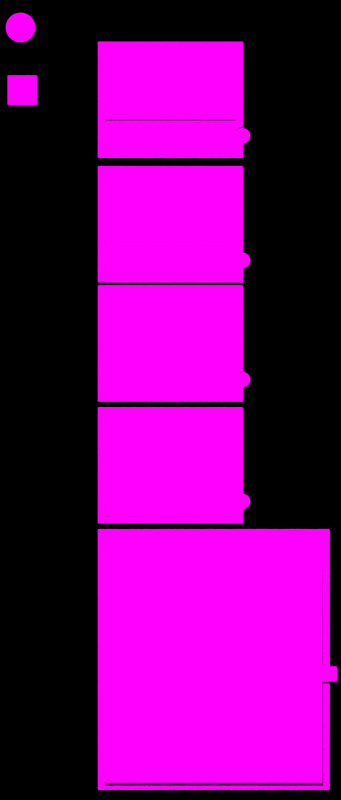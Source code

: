 # Source: link_node.blend  (saved by Blender 2.79.0; exported with 4.5.12 LTS)
import bpy
from mathutils import Matrix  # noqa: F401  (used for matrix-valued properties, if any)

bpy.ops.wm.read_factory_settings(use_empty=True)
scene = bpy.context.scene
scene.name = 'Scene'

# ---- collections
col_collection_1 = bpy.data.collections.new('Collection 1'); scene.collection.children.link(col_collection_1)

# ---- images (referenced by path relative to the original .blend; pixels are not part of the script)
import os
ASSET_DIR = os.environ.get("B2B_ASSET_DIR", "")  # directory of the original .blend (textures are referenced by path, not embedded)
HERE = os.path.dirname(os.path.abspath(__file__))  # packed textures are extracted next to this script under _unpacked/

def load_image(name, relpath, width, height, colorspace="sRGB"):
    """Load a texture the original file referenced (path relative to the .blend, or extracted next to this script)."""
    p = next((c for c in (os.path.join(HERE, relpath), os.path.join(ASSET_DIR, relpath)) if relpath and os.path.exists(c)), "")
    if p:
        img = bpy.data.images.load(p, check_existing=True)
        img.name = name
    else:  # same state as the original file: an image datablock whose file is absent (Cycles renders it pink)
        img = bpy.data.images.new(name, width, height)
        img.source = "FILE"
        img.filepath = "//" + (relpath or name)
    img.colorspace_settings.name = colorspace
    return img
img_texture_base_png = load_image('texture_base.png', 'texture_base.png', 1024, 1024, 'sRGB')

# ---- materials (node trees are filled in below, after node groups)
mat_texures_2 = bpy.data.materials.new('texures_2')
mat_texures_2.alpha_threshold = 0.0
mat_texures_2.roughness = 0.5
mat_texture_map_3 = bpy.data.materials.new('Texture_map_3')
mat_texture_map_3.alpha_threshold = 0.0
mat_texture_map_3.roughness = 0.5
mat_texture_map_001 = bpy.data.materials.new('Texture_map.001')
mat_texture_map_001.alpha_threshold = 0.0
mat_texture_map_001.roughness = 0.5
mat_texture_map_002 = bpy.data.materials.new('Texture_map.002')
mat_texture_map_002.alpha_threshold = 0.0
mat_texture_map_002.roughness = 0.5

# ---- material node trees
mat_texures_2.use_nodes = True; mat_texures_2.node_tree.nodes.clear()
_N = mat_texures_2.node_tree.nodes; _L = mat_texures_2.node_tree.links
n0 = _N.new('ShaderNodeOutputMaterial'); n0.name = 'Material Output'; n0.location = (300, 300)
n1 = _N.new('ShaderNodeBsdfDiffuse'); n1.name = 'Diffuse BSDF'; n1.location = (10, 300)
n2 = _N.new('ShaderNodeTexImage'); n2.name = 'Image Texture'; n2.location = (-188, 295)
n2.width = 140
n2.image = img_texture_base_png
_L.new(n1.outputs[0], n0.inputs[0])
_L.new(n2.outputs[0], n1.inputs[0])
n0.is_active_output = True
mat_texture_map_3.use_nodes = True; mat_texture_map_3.node_tree.nodes.clear()
_N = mat_texture_map_3.node_tree.nodes; _L = mat_texture_map_3.node_tree.links
n0 = _N.new('ShaderNodeOutputMaterial'); n0.name = 'Material Output'; n0.location = (300, 300)
n1 = _N.new('ShaderNodeBsdfDiffuse'); n1.name = 'Diffuse BSDF'; n1.location = (10, 300)
n2 = _N.new('ShaderNodeTexImage'); n2.name = 'Image Texture'; n2.location = (-188, 295)
n2.width = 140
n2.image = img_texture_base_png
_L.new(n1.outputs[0], n0.inputs[0])
_L.new(n2.outputs[0], n1.inputs[0])
n0.is_active_output = True
mat_texture_map_001.use_nodes = True; mat_texture_map_001.node_tree.nodes.clear()
_N = mat_texture_map_001.node_tree.nodes; _L = mat_texture_map_001.node_tree.links
n0 = _N.new('ShaderNodeOutputMaterial'); n0.name = 'Material Output'; n0.location = (300, 300)
n1 = _N.new('ShaderNodeBsdfDiffuse'); n1.name = 'Diffuse BSDF'; n1.location = (10, 300)
n2 = _N.new('ShaderNodeTexImage'); n2.name = 'Image Texture'; n2.location = (-188, 295)
n2.width = 140
n2.image = img_texture_base_png
_L.new(n1.outputs[0], n0.inputs[0])
_L.new(n2.outputs[0], n1.inputs[0])
n0.is_active_output = True
mat_texture_map_002.use_nodes = True; mat_texture_map_002.node_tree.nodes.clear()
_N = mat_texture_map_002.node_tree.nodes; _L = mat_texture_map_002.node_tree.links
n0 = _N.new('ShaderNodeOutputMaterial'); n0.name = 'Material Output'; n0.location = (300, 300)
n1 = _N.new('ShaderNodeBsdfDiffuse'); n1.name = 'Diffuse BSDF'; n1.location = (10, 300)
n2 = _N.new('ShaderNodeTexImage'); n2.name = 'Image Texture'; n2.location = (-188, 295)
n2.width = 140
n2.image = img_texture_base_png
_L.new(n1.outputs[0], n0.inputs[0])
_L.new(n2.outputs[0], n1.inputs[0])
n0.is_active_output = True

# ---- cameras
cam_camera = bpy.data.cameras.new('Camera')
cam_camera.type = 'ORTHO'
cam_camera.clip_end = 100.0
cam_camera.lens = 35.0
cam_camera.sensor_width = 32.0
cam_camera.sensor_height = 18.0
cam_camera.ortho_scale = 1.0
cam_camera.dof.focus_distance = 0.0

# ---- lights
light_lamp = bpy.data.lights.new('Lamp', 'POINT')
light_lamp.transmission_factor = 0.0
light_lamp.cutoff_distance = 30.0
light_lamp.energy = 100.0
light_lamp.shadow_buffer_clip_start = 1.001
light_lamp.shadow_soft_size = 0.1
light_lamp.shadow_maximum_resolution = 0.006
light_lamp.use_absolute_resolution = True

# ---- meshes
me_cupath4249 = bpy.data.meshes.new('CUpath4249')
me_cupath4249.from_pydata([(-0.01339, 0.2914, 0.0), (-0.01339, 0.2553, 0.0), (-0.04952, 0.2553, 0.0), (-0.04952, 0.2914, 0.0)], [], [(2, 0, 3), (2, 1, 0)])
_uv = me_cupath4249.uv_layers.new(name='UVMap')
_uv.uv.foreach_set('vector', [0.001499, 0.376, 0.1225, 0.4969, 0.001499, 0.4969, 0.001499, 0.376, 0.1225, 0.376, 0.1225, 0.4969])
me_cupath4249.materials.append(mat_texures_2)
me_cupath4249.use_remesh_preserve_volume = False
me_cupath4249.use_remesh_preserve_attributes = False
me_cupath4249.use_mirror_vertex_groups = False
me_cupath4249.auto_texspace = False
me_cupath4249.update()
me_cupath4275 = bpy.data.meshes.new('CUpath4275')
me_cupath4275.from_pydata([(-0.05174, 0.3516, 0.0), (-0.05158, 0.3541, 0.0), (-0.0511, 0.3564, 0.0), (-0.05032, 0.3586, 0.0), (-0.04928, 0.3607, 0.0), (-0.04798, 0.3626, 0.0), (-0.04645, 0.3644, 0.0), (-0.04472, 0.3659, 0.0), (-0.0428, 0.3672, 0.0), (-0.04071, 0.3682, 0.0), (-0.03848, 0.369, 0.0), (-0.03613, 0.3695, 0.0), (-0.03368, 0.3697, 0.0), (-0.03123, 0.3695, 0.0), (-0.02888, 0.369, 0.0), (-0.02665, 0.3682, 0.0), (-0.02457, 0.3672, 0.0), (-0.02265, 0.3659, 0.0), (-0.02091, 0.3644, 0.0), (-0.01938, 0.3626, 0.0), (-0.01809, 0.3607, 0.0), (-0.01704, 0.3586, 0.0), (-0.01626, 0.3564, 0.0), (-0.01578, 0.3541, 0.0), (-0.01562, 0.3516, 0.0), (-0.01578, 0.3492, 0.0), (-0.01626, 0.3468, 0.0), (-0.01704, 0.3446, 0.0), (-0.01809, 0.3425, 0.0), (-0.01938, 0.3406, 0.0), (-0.02091, 0.3388, 0.0), (-0.02265, 0.3373, 0.0), (-0.02457, 0.336, 0.0), (-0.02665, 0.335, 0.0), (-0.02888, 0.3342, 0.0), (-0.03123, 0.3337, 0.0), (-0.03368, 0.3335, 0.0), (-0.03613, 0.3337, 0.0), (-0.03848, 0.3342, 0.0), (-0.04071, 0.335, 0.0), (-0.0428, 0.336, 0.0), (-0.04472, 0.3373, 0.0), (-0.04645, 0.3388, 0.0), (-0.04798, 0.3406, 0.0), (-0.04928, 0.3425, 0.0), (-0.05032, 0.3446, 0.0), (-0.0511, 0.3468, 0.0), (-0.05158, 0.3492, 0.0)], [], [(11, 13, 12), (10, 13, 11), (10, 14, 13), (9, 14, 10), (9, 15, 14), (8, 15, 9), (8, 16, 15), (7, 16, 8), (7, 17, 16), (6, 17, 7), (6, 18, 17), (5, 18, 6), (5, 19, 18), (4, 19, 5), (4, 20, 19), (3, 20, 4), (3, 21, 20), (2, 21, 3), (2, 22, 21), (1, 22, 2), (1, 23, 22), (0, 23, 1), (0, 24, 23), (47, 24, 0), (47, 25, 24), (46, 25, 47), (46, 26, 25), (45, 26, 46), (45, 27, 26), (44, 27, 45), (44, 28, 27), (43, 28, 44), (43, 29, 28), (42, 29, 43), (42, 30, 29), (41, 30, 42), (41, 31, 30), (40, 31, 41), (40, 32, 31), (39, 32, 40), (39, 33, 32), (38, 33, 39), (38, 34, 33), (37, 34, 38), (37, 35, 34), (36, 35, 37)])
_uv = me_cupath4275.uv_layers.new(name='UVMap')
_uv.uv.foreach_set('vector', [0.07311, 0.8777, 0.05646, 0.877, 0.06481, 0.8768, 0.08102, 0.8797, 0.05646, 0.877, 0.07311, 0.8777, 0.08102, 0.8797, 0.0484, 0.8783, 0.05646, 0.877, 0.08848, 0.8827, 0.0484, 0.8783, 0.08102, 0.8797, 0.08848, 0.8827, 0.04071, 0.8806, 0.0484, 0.8783, 0.09541, 0.8866, 0.04071, 0.8806, 0.08848, 0.8827, 0.09541, 0.8866, 0.03346, 0.8838, 0.04071, 0.8806, 0.1017, 0.8913, 0.03346, 0.8838, 0.09541, 0.8866, 0.1017, 0.8913, 0.02674, 0.888, 0.03346, 0.8838, 0.1074, 0.8967, 0.02674, 0.888, 0.1017, 0.8913, 0.1074, 0.8967, 0.02061, 0.8929, 0.02674, 0.888, 0.1123, 0.9028, 0.02061, 0.8929, 0.1074, 0.8967, 0.1123, 0.9028, 0.01516, 0.8985, 0.02061, 0.8929, 0.1165, 0.9095, 0.01516, 0.8985, 0.1123, 0.9028, 0.1165, 0.9095, 0.01046, 0.9049, 0.01516, 0.8985, 0.1197, 0.9168, 0.01046, 0.9049, 0.1165, 0.9095, 0.1197, 0.9168, 0.006594, 0.9118, 0.01046, 0.9049, 0.122, 0.9245, 0.006594, 0.9118, 0.1197, 0.9168, 0.122, 0.9245, 0.003628, 0.9193, 0.006594, 0.9118, 0.1233, 0.9325, 0.003628, 0.9193, 0.122, 0.9245, 0.1233, 0.9325, 0.001643, 0.9272, 0.003628, 0.9193, 0.1235, 0.9409, 0.001643, 0.9272, 0.1233, 0.9325, 0.1235, 0.9409, 0.0007161, 0.9355, 0.001643, 0.9272, 0.1226, 0.9492, 0.0007161, 0.9355, 0.1235, 0.9409, 0.1226, 0.9492, 0.0009104, 0.9438, 0.0007161, 0.9355, 0.1206, 0.9571, 0.0009104, 0.9438, 0.1226, 0.9492, 0.1206, 0.9571, 0.002192, 0.9519, 0.0009104, 0.9438, 0.1176, 0.9646, 0.002192, 0.9519, 0.1206, 0.9571, 0.1176, 0.9646, 0.004492, 0.9596, 0.002192, 0.9519, 0.1137, 0.9715, 0.004492, 0.9596, 0.1176, 0.9646, 0.1137, 0.9715, 0.007738, 0.9668, 0.004492, 0.9596, 0.109, 0.9778, 0.007738, 0.9668, 0.1137, 0.9715, 0.109, 0.9778, 0.01186, 0.9735, 0.007738, 0.9668, 0.1036, 0.9835, 0.01186, 0.9735, 0.109, 0.9778, 0.1036, 0.9835, 0.01679, 0.9797, 0.01186, 0.9735, 0.09747, 0.9884, 0.01679, 0.9797, 0.1036, 0.9835, 0.09747, 0.9884, 0.02246, 0.9851, 0.01679, 0.9797, 0.09075, 0.9925, 0.02246, 0.9851, 0.09747, 0.9884, 0.09075, 0.9925, 0.0288, 0.9898, 0.02246, 0.9851, 0.0835, 0.9958, 0.0288, 0.9898, 0.09075, 0.9925, 0.0835, 0.9958, 0.03573, 0.9937, 0.0288, 0.9898, 0.07581, 0.9981, 0.03573, 0.9937, 0.0835, 0.9958, 0.07581, 0.9981, 0.04319, 0.9966, 0.03573, 0.9937, 0.06775, 0.9994, 0.04319, 0.9966, 0.07581, 0.9981, 0.06775, 0.9994, 0.0511, 0.9986, 0.04319, 0.9966, 0.0594, 0.9996, 0.0511, 0.9986, 0.06775, 0.9994])
me_cupath4275.materials.append(mat_texture_map_3)
me_cupath4275.use_remesh_preserve_volume = False
me_cupath4275.use_remesh_preserve_attributes = False
me_cupath4275.use_mirror_vertex_groups = False
me_cupath4275.auto_texspace = False
me_cupath4275.update()
me_cupath6777 = bpy.data.meshes.new('CUpath6777')
me_cupath6777.from_pydata([(0.07244, -0.07052, 0.0), (0.235, -0.1066, 0.0), (0.235, -0.07052, 0.0)], [], [(1, 2, 0)])
_uv = me_cupath6777.uv_layers.new(name='UVMap')
_uv.uv.foreach_set('vector', [0.1201, 0.1222, 0.001017, 0.1234, 0.001209, 0.003921])
me_cupath6777.materials.append(mat_texture_map_001)
me_cupath6777.use_remesh_preserve_volume = False
me_cupath6777.use_remesh_preserve_attributes = False
me_cupath6777.use_mirror_vertex_groups = False
me_cupath6777.auto_texspace = False
me_cupath6777.update()
me_cupath6775 = bpy.data.meshes.new('CUpath6775')
me_cupath6775.from_pydata([(0.235, -0.1066, 0.0), (0.07244, -0.07052, 0.0), (0.07244, -0.1066, 0.0)], [], [(2, 0, 1)])
_uv = me_cupath6775.uv_layers.new(name='UVMap')
_uv.uv.foreach_set('vector', [0.003677, 0.004697, 0.1163, 0.1203, 0.001511, 0.1239])
me_cupath6775.materials.append(mat_texture_map_002)
me_cupath6775.use_remesh_preserve_volume = False
me_cupath6775.use_remesh_preserve_attributes = False
me_cupath6775.use_mirror_vertex_groups = False
me_cupath6775.auto_texspace = False
me_cupath6775.update()
me_cucircle6759 = bpy.data.meshes.new('CUcircle6759')
me_cucircle6759.from_pydata([(0.2349, -0.08852, 0.0), (0.235, -0.08729, 0.0), (0.2352, -0.08612, 0.0), (0.2356, -0.085, 0.0), (0.2361, -0.08396, 0.0), (0.2368, -0.083, 0.0), (0.2375, -0.08213, 0.0), (0.2384, -0.08137, 0.0), (0.2394, -0.08072, 0.0), (0.2404, -0.0802, 0.0), (0.2415, -0.07981, 0.0), (0.2427, -0.07957, 0.0), (0.2439, -0.07949, 0.0), (0.2452, -0.07957, 0.0), (0.2463, -0.07981, 0.0), (0.2474, -0.0802, 0.0), (0.2485, -0.08072, 0.0), (0.2494, -0.08137, 0.0), (0.2503, -0.08213, 0.0), (0.2511, -0.083, 0.0), (0.2517, -0.08396, 0.0), (0.2522, -0.085, 0.0), (0.2526, -0.08612, 0.0), (0.2529, -0.08729, 0.0), (0.253, -0.08852, 0.0), (0.2529, -0.08974, 0.0), (0.2526, -0.09092, 0.0), (0.2522, -0.09203, 0.0), (0.2517, -0.09307, 0.0), (0.2511, -0.09403, 0.0), (0.2503, -0.0949, 0.0), (0.2494, -0.09566, 0.0), (0.2485, -0.09631, 0.0), (0.2474, -0.09684, 0.0), (0.2463, -0.09722, 0.0), (0.2452, -0.09746, 0.0), (0.2439, -0.09755, 0.0), (0.2427, -0.09746, 0.0), (0.2415, -0.09722, 0.0), (0.2404, -0.09684, 0.0), (0.2394, -0.09631, 0.0), (0.2384, -0.09566, 0.0), (0.2375, -0.0949, 0.0), (0.2368, -0.09403, 0.0), (0.2361, -0.09307, 0.0), (0.2356, -0.09203, 0.0), (0.2352, -0.09092, 0.0), (0.235, -0.08974, 0.0)], [], [(11, 13, 12), (10, 13, 11), (10, 14, 13), (9, 14, 10), (9, 15, 14), (8, 15, 9), (8, 16, 15), (7, 16, 8), (7, 17, 16), (6, 17, 7), (6, 18, 17), (5, 18, 6), (5, 19, 18), (4, 19, 5), (4, 20, 19), (3, 20, 4), (3, 21, 20), (2, 21, 3), (2, 22, 21), (1, 22, 2), (1, 23, 22), (0, 23, 1), (0, 24, 23), (47, 24, 0), (47, 25, 24), (46, 25, 47), (46, 26, 25), (45, 26, 46), (45, 27, 26), (44, 27, 45), (44, 28, 27), (43, 28, 44), (43, 29, 28), (42, 29, 43), (42, 30, 29), (41, 30, 42), (41, 31, 30), (40, 31, 41), (40, 32, 31), (39, 32, 40), (39, 33, 32), (38, 33, 39), (38, 34, 33), (37, 34, 38), (37, 35, 34), (36, 35, 37)])
_uv = me_cucircle6759.uv_layers.new(name='UVMap')
_uv.uv.foreach_set('vector', [0.05803, 0.9987, 0.07451, 0.9976, 0.0663, 0.9987, 0.05001, 0.9976, 0.07451, 0.9976, 0.05803, 0.9987, 0.05001, 0.9976, 0.0823, 0.9954, 0.07451, 0.9976, 0.04234, 0.9955, 0.0823, 0.9954, 0.05001, 0.9976, 0.04234, 0.9955, 0.08962, 0.9923, 0.0823, 0.9954, 0.03509, 0.9924, 0.08962, 0.9923, 0.04234, 0.9955, 0.03509, 0.9924, 0.0964, 0.9883, 0.08962, 0.9923, 0.02834, 0.9885, 0.0964, 0.9883, 0.03509, 0.9924, 0.02834, 0.9885, 0.1026, 0.9835, 0.0964, 0.9883, 0.02216, 0.9838, 0.1026, 0.9835, 0.02834, 0.9885, 0.02216, 0.9838, 0.1081, 0.978, 0.1026, 0.9835, 0.01663, 0.9783, 0.1081, 0.978, 0.02216, 0.9838, 0.01663, 0.9783, 0.1128, 0.9718, 0.1081, 0.978, 0.01183, 0.9721, 0.1128, 0.9718, 0.01663, 0.9783, 0.01183, 0.9721, 0.1167, 0.965, 0.1128, 0.9718, 0.007833, 0.9653, 0.1167, 0.965, 0.01183, 0.9721, 0.007833, 0.9653, 0.1198, 0.9578, 0.1167, 0.965, 0.004723, 0.958, 0.1198, 0.9578, 0.007833, 0.9653, 0.004723, 0.958, 0.1219, 0.9501, 0.1198, 0.9578, 0.002575, 0.9502, 0.1219, 0.9501, 0.004723, 0.958, 0.002575, 0.9502, 0.123, 0.9421, 0.1219, 0.9501, 0.001466, 0.942, 0.123, 0.9421, 0.002575, 0.9502, 0.001466, 0.942, 0.123, 0.9338, 0.123, 0.9421, 0.001466, 0.9337, 0.123, 0.9338, 0.001466, 0.942, 0.001466, 0.9337, 0.1219, 0.9256, 0.123, 0.9338, 0.00255, 0.9257, 0.1219, 0.9256, 0.001466, 0.9337, 0.00255, 0.9257, 0.1197, 0.9178, 0.1219, 0.9256, 0.00465, 0.9181, 0.1197, 0.9178, 0.00255, 0.9257, 0.00465, 0.9181, 0.1166, 0.9105, 0.1197, 0.9178, 0.0077, 0.9108, 0.1166, 0.9105, 0.00465, 0.9181, 0.0077, 0.9108, 0.1126, 0.9038, 0.1166, 0.9105, 0.01163, 0.9041, 0.1126, 0.9038, 0.0077, 0.9108, 0.01163, 0.9041, 0.1078, 0.8976, 0.1126, 0.9038, 0.01637, 0.8979, 0.1078, 0.8976, 0.01163, 0.9041, 0.01637, 0.8979, 0.1023, 0.8921, 0.1078, 0.8976, 0.02186, 0.8924, 0.1023, 0.8921, 0.01637, 0.8979, 0.02186, 0.8924, 0.09609, 0.8874, 0.1023, 0.8921, 0.02803, 0.8876, 0.09609, 0.8874, 0.02186, 0.8924, 0.02803, 0.8876, 0.08934, 0.8834, 0.09609, 0.8874, 0.03481, 0.8836, 0.08934, 0.8834, 0.02803, 0.8876, 0.03481, 0.8836, 0.08208, 0.8804, 0.08934, 0.8834, 0.04213, 0.8805, 0.08208, 0.8804, 0.03481, 0.8836, 0.04213, 0.8805, 0.07441, 0.8783, 0.08208, 0.8804, 0.04992, 0.8783, 0.07441, 0.8783, 0.04213, 0.8805, 0.04992, 0.8783, 0.0664, 0.8772, 0.07441, 0.8783, 0.05812, 0.8772, 0.0664, 0.8772, 0.04992, 0.8783])
me_cucircle6759.materials.append(mat_texture_map_3)
me_cucircle6759.use_remesh_preserve_volume = False
me_cucircle6759.use_remesh_preserve_attributes = False
me_cucircle6759.use_mirror_vertex_groups = False
me_cucircle6759.auto_texspace = False
me_cucircle6759.update()
me_cupath4310 = bpy.data.meshes.new('CUpath4310')
me_cupath4310.from_pydata([(0.09953, 0.0288, 0.0), (0.09953, -0.007314, 0.0), (0.06341, -0.007314, 0.0), (0.06341, 0.0288, 0.0)], [], [(2, 0, 3), (2, 1, 0)])
_uv = me_cupath4310.uv_layers.new(name='UVMap')
_uv.uv.foreach_set('vector', [0.001152, 0.4961, 0.1218, 0.6167, 0.001152, 0.6167, 0.001152, 0.4961, 0.1218, 0.4961, 0.1218, 0.6167])
me_cupath4310.materials.append(mat_texture_map_3)
me_cupath4310.use_remesh_preserve_volume = False
me_cupath4310.use_remesh_preserve_attributes = False
me_cupath4310.use_mirror_vertex_groups = False
me_cupath4310.auto_texspace = False
me_cupath4310.update()
me_cupath8089 = bpy.data.meshes.new('CUpath8089')
me_cupath8089.from_pydata([(0.07244, -0.2229, 0.0), (0.235, -0.259, 0.0), (0.235, -0.2229, 0.0)], [], [(1, 2, 0)])
_uv = me_cupath8089.uv_layers.new(name='UVMap')
_uv.uv.foreach_set('vector', [0.1171, 0.1231, 0.003699, 0.12, 0.002371, 0.005472])
me_cupath8089.materials.append(mat_texture_map_3)
me_cupath8089.use_remesh_preserve_volume = False
me_cupath8089.use_remesh_preserve_attributes = False
me_cupath8089.use_mirror_vertex_groups = False
me_cupath8089.auto_texspace = False
me_cupath8089.update()
me_cupath8087 = bpy.data.meshes.new('CUpath8087')
me_cupath8087.from_pydata([(0.235, -0.259, 0.0), (0.07244, -0.2229, 0.0), (0.07244, -0.259, 0.0)], [], [(2, 0, 1)])
_uv = me_cupath8087.uv_layers.new(name='UVMap')
_uv.uv.foreach_set('vector', [0.0003273, 0.003737, 0.121, 0.1241, 0.0002475, 0.124])
me_cupath8087.materials.append(mat_texture_map_3)
me_cupath8087.use_remesh_preserve_volume = False
me_cupath8087.use_remesh_preserve_attributes = False
me_cupath8087.use_mirror_vertex_groups = False
me_cupath8087.auto_texspace = False
me_cupath8087.update()
me_cucircle8071 = bpy.data.meshes.new('CUcircle8071')
me_cucircle8071.from_pydata([(0.2349, -0.2409, 0.0), (0.235, -0.2397, 0.0), (0.2352, -0.2385, 0.0), (0.2356, -0.2374, 0.0), (0.2361, -0.2363, 0.0), (0.2368, -0.2354, 0.0), (0.2375, -0.2345, 0.0), (0.2384, -0.2337, 0.0), (0.2394, -0.2331, 0.0), (0.2404, -0.2326, 0.0), (0.2415, -0.2322, 0.0), (0.2427, -0.2319, 0.0), (0.2439, -0.2319, 0.0), (0.2452, -0.2319, 0.0), (0.2463, -0.2322, 0.0), (0.2474, -0.2326, 0.0), (0.2485, -0.2331, 0.0), (0.2494, -0.2337, 0.0), (0.2503, -0.2345, 0.0), (0.2511, -0.2354, 0.0), (0.2517, -0.2363, 0.0), (0.2522, -0.2374, 0.0), (0.2526, -0.2385, 0.0), (0.2529, -0.2397, 0.0), (0.253, -0.2409, 0.0), (0.2529, -0.2421, 0.0), (0.2526, -0.2433, 0.0), (0.2522, -0.2444, 0.0), (0.2517, -0.2454, 0.0), (0.2511, -0.2464, 0.0), (0.2503, -0.2473, 0.0), (0.2494, -0.248, 0.0), (0.2485, -0.2487, 0.0), (0.2474, -0.2492, 0.0), (0.2463, -0.2496, 0.0), (0.2452, -0.2498, 0.0), (0.2439, -0.2499, 0.0), (0.2427, -0.2498, 0.0), (0.2415, -0.2496, 0.0), (0.2404, -0.2492, 0.0), (0.2394, -0.2487, 0.0), (0.2384, -0.248, 0.0), (0.2375, -0.2473, 0.0), (0.2368, -0.2464, 0.0), (0.2361, -0.2454, 0.0), (0.2356, -0.2444, 0.0), (0.2352, -0.2433, 0.0), (0.235, -0.2421, 0.0)], [], [(11, 13, 12), (10, 13, 11), (10, 14, 13), (9, 14, 10), (9, 15, 14), (8, 15, 9), (8, 16, 15), (7, 16, 8), (7, 17, 16), (6, 17, 7), (6, 18, 17), (5, 18, 6), (5, 19, 18), (4, 19, 5), (4, 20, 19), (3, 20, 4), (3, 21, 20), (2, 21, 3), (2, 22, 21), (1, 22, 2), (1, 23, 22), (0, 23, 1), (0, 24, 23), (47, 24, 0), (47, 25, 24), (46, 25, 47), (46, 26, 25), (45, 26, 46), (45, 27, 26), (44, 27, 45), (44, 28, 27), (43, 28, 44), (43, 29, 28), (42, 29, 43), (42, 30, 29), (41, 30, 42), (41, 31, 30), (40, 31, 41), (40, 32, 31), (39, 32, 40), (39, 33, 32), (38, 33, 39), (38, 34, 33), (37, 34, 38), (37, 35, 34), (36, 35, 37)])
_uv = me_cucircle8071.uv_layers.new(name='UVMap')
_uv.uv.foreach_set('vector', [0.07454, 0.9981, 0.09022, 0.9926, 0.08256, 0.9959, 0.06648, 0.9991, 0.09022, 0.9926, 0.07454, 0.9981, 0.06648, 0.9991, 0.09721, 0.9885, 0.09022, 0.9926, 0.05849, 0.9991, 0.09721, 0.9885, 0.06648, 0.9991, 0.05849, 0.9991, 0.1035, 0.9835, 0.09721, 0.9885, 0.05065, 0.9981, 0.1035, 0.9835, 0.05849, 0.9991, 0.05065, 0.9981, 0.109, 0.9778, 0.1035, 0.9835, 0.04306, 0.9961, 0.109, 0.9778, 0.05065, 0.9981, 0.04306, 0.9961, 0.1137, 0.9715, 0.109, 0.9778, 0.03581, 0.9931, 0.1137, 0.9715, 0.04306, 0.9961, 0.03581, 0.9931, 0.1175, 0.9647, 0.1137, 0.9715, 0.02899, 0.9893, 0.1175, 0.9647, 0.03581, 0.9931, 0.02899, 0.9893, 0.1205, 0.9575, 0.1175, 0.9647, 0.0227, 0.9846, 0.1205, 0.9575, 0.02899, 0.9893, 0.0227, 0.9846, 0.1225, 0.9499, 0.1205, 0.9575, 0.01703, 0.9791, 0.1225, 0.9499, 0.0227, 0.9846, 0.01703, 0.9791, 0.1236, 0.942, 0.1225, 0.9499, 0.01207, 0.9728, 0.1236, 0.942, 0.01703, 0.9791, 0.01207, 0.9728, 0.1236, 0.9341, 0.1236, 0.942, 0.007922, 0.9658, 0.1236, 0.9341, 0.01207, 0.9728, 0.007922, 0.9658, 0.1225, 0.926, 0.1236, 0.9341, 0.00467, 0.9582, 0.1225, 0.926, 0.007922, 0.9658, 0.00467, 0.9582, 0.1203, 0.918, 0.1225, 0.926, 0.002473, 0.9501, 0.1203, 0.918, 0.00467, 0.9582, 0.002473, 0.9501, 0.117, 0.9103, 0.1203, 0.918, 0.001398, 0.9421, 0.117, 0.9103, 0.002473, 0.9501, 0.001398, 0.9421, 0.1129, 0.9033, 0.117, 0.9103, 0.001399, 0.9341, 0.1129, 0.9033, 0.001398, 0.9421, 0.001399, 0.9341, 0.1079, 0.8971, 0.1129, 0.9033, 0.002431, 0.9262, 0.1079, 0.8971, 0.001399, 0.9341, 0.002431, 0.9262, 0.1023, 0.8916, 0.1079, 0.8971, 0.004449, 0.9187, 0.1023, 0.8916, 0.002431, 0.9262, 0.004449, 0.9187, 0.09597, 0.8869, 0.1023, 0.8916, 0.007408, 0.9114, 0.09597, 0.8869, 0.004449, 0.9187, 0.007408, 0.9114, 0.08915, 0.883, 0.09597, 0.8869, 0.01126, 0.9046, 0.08915, 0.883, 0.007408, 0.9114, 0.01126, 0.9046, 0.0819, 0.88, 0.08915, 0.883, 0.01597, 0.8983, 0.0819, 0.88, 0.01126, 0.9046, 0.01597, 0.8983, 0.07431, 0.878, 0.0819, 0.88, 0.02148, 0.8926, 0.07431, 0.878, 0.01597, 0.8983, 0.02148, 0.8926, 0.06647, 0.877, 0.07431, 0.878, 0.02775, 0.8877, 0.06647, 0.877, 0.02148, 0.8926, 0.02775, 0.8877, 0.05847, 0.877, 0.06647, 0.877, 0.03474, 0.8835, 0.05847, 0.877, 0.02775, 0.8877, 0.03474, 0.8835, 0.05042, 0.8781, 0.05847, 0.877, 0.04239, 0.8803, 0.05042, 0.8781, 0.03474, 0.8835])
me_cucircle8071.materials.append(mat_texture_map_3)
me_cucircle8071.use_remesh_preserve_volume = False
me_cucircle8071.use_remesh_preserve_attributes = False
me_cucircle8071.use_mirror_vertex_groups = False
me_cucircle8071.auto_texspace = False
me_cucircle8071.update()
me_cupath4262 = bpy.data.meshes.new('CUpath4262')
me_cupath4262.from_pydata([(0.09953, -0.1236, 0.0), (0.09953, -0.1597, 0.0), (0.06341, -0.1597, 0.0), (0.06341, -0.1236, 0.0)], [], [(2, 0, 3), (2, 1, 0)])
_uv = me_cupath4262.uv_layers.new(name='UVMap')
_uv.uv.foreach_set('vector', [0.00172, 0.2537, 0.1235, 0.3755, 0.00172, 0.3755, 0.00172, 0.2537, 0.1235, 0.2537, 0.1235, 0.3755])
me_cupath4262.materials.append(mat_texture_map_3)
me_cupath4262.use_remesh_preserve_volume = False
me_cupath4262.use_remesh_preserve_attributes = False
me_cupath4262.use_mirror_vertex_groups = False
me_cupath4262.auto_texspace = False
me_cupath4262.update()
me_cupath8043 = bpy.data.meshes.new('CUpath8043')
me_cupath8043.from_pydata([(0.244, -0.268, 0.0), (0.06341, -0.1597, 0.0), (0.244, -0.1597, 0.0)], [], [(0, 2, 1)])
_uv = me_cupath8043.uv_layers.new(name='UVMap')
_uv.uv.foreach_set('vector', [0.0008832, 0.1299, 0.1205, 0.2481, 0.001415, 0.2484])
me_cupath8043.materials.append(mat_texture_map_3)
me_cupath8043.use_remesh_preserve_volume = False
me_cupath8043.use_remesh_preserve_attributes = False
me_cupath8043.use_mirror_vertex_groups = False
me_cupath8043.auto_texspace = False
me_cupath8043.update()
me_cupath8039 = bpy.data.meshes.new('CUpath8039')
me_cupath8039.from_pydata([(0.06341, -0.1597, 0.0), (0.244, -0.268, 0.0), (0.06341, -0.268, 0.0)], [], [(2, 1, 0)])
_uv = me_cupath8039.uv_layers.new(name='UVMap')
_uv.uv.foreach_set('vector', [0.0008036, 0.1274, 0.1195, 0.2476, 0.0008415, 0.2481])
me_cupath8039.materials.append(mat_texture_map_3)
me_cupath8039.use_remesh_preserve_volume = False
me_cupath8039.use_remesh_preserve_attributes = False
me_cupath8039.use_mirror_vertex_groups = False
me_cupath8039.auto_texspace = False
me_cupath8039.update()
me_cupath8031 = bpy.data.meshes.new('CUpath8031')
me_cupath8031.from_pydata([(0.244, -0.1236, 0.0), (0.244, -0.1597, 0.0), (0.09953, -0.1597, 0.0), (0.09953, -0.1236, 0.0)], [], [(2, 0, 3), (2, 1, 0)])
_uv = me_cupath8031.uv_layers.new(name='UVMap')
_uv.uv.foreach_set('vector', [0.005043, 0.1265, 0.124, 0.2469, 0.1241, 0.1285, 0.005043, 0.1265, 0.124, 0.1277, 0.124, 0.2469])
me_cupath8031.materials.append(mat_texture_map_3)
me_cupath8031.use_remesh_preserve_volume = False
me_cupath8031.use_remesh_preserve_attributes = False
me_cupath8031.use_mirror_vertex_groups = False
me_cupath8031.auto_texspace = False
me_cupath8031.update()
me_cupath8885 = bpy.data.meshes.new('CUpath8885')
me_cupath8885.from_pydata([(0.3614, -0.4475, 0.0), (0.3614, -0.4656, 0.0), (0.3434, -0.4656, 0.0), (0.3434, -0.4475, 0.0)], [], [(2, 0, 3), (2, 1, 0)])
_uv = me_cupath8885.uv_layers.new(name='UVMap')
_uv.uv.foreach_set('vector', [7.891e-05, 0.377, 0.1213, 0.4982, 7.891e-05, 0.4982, 7.891e-05, 0.377, 0.1213, 0.377, 0.1213, 0.4982])
me_cupath8885.materials.append(mat_texture_map_3)
me_cupath8885.use_remesh_preserve_volume = False
me_cupath8885.use_remesh_preserve_attributes = False
me_cupath8885.use_mirror_vertex_groups = False
me_cupath8885.auto_texspace = False
me_cupath8885.update()
me_cupath8859 = bpy.data.meshes.new('CUpath8859')
me_cupath8859.from_pydata([(0.3434, -0.592, 0.0), (0.07244, -0.3211, 0.0), (0.07244, -0.592, 0.0)], [], [(2, 0, 1)])
_uv = me_cupath8859.uv_layers.new(name='UVMap')
_uv.uv.foreach_set('vector', [0.002577, 0.005041, 0.1218, 0.124, 0.001621, 0.1233])
me_cupath8859.materials.append(mat_texture_map_3)
me_cupath8859.use_remesh_preserve_volume = False
me_cupath8859.use_remesh_preserve_attributes = False
me_cupath8859.use_mirror_vertex_groups = False
me_cupath8859.auto_texspace = False
me_cupath8859.update()
me_cupath8695 = bpy.data.meshes.new('CUpath8695')
me_cupath8695.from_pydata([(0.07244, -0.3211, 0.0), (0.3434, -0.592, 0.0), (0.3434, -0.3211, 0.0)], [], [(1, 2, 0)])
_uv = me_cupath8695.uv_layers.new(name='UVMap')
_uv.uv.foreach_set('vector', [0.1132, 0.1179, 0.007143, 0.1156, 0.003171, 0.01247])
me_cupath8695.materials.append(mat_texture_map_3)
me_cupath8695.use_remesh_preserve_volume = False
me_cupath8695.use_remesh_preserve_attributes = False
me_cupath8695.use_mirror_vertex_groups = False
me_cupath8695.auto_texspace = False
me_cupath8695.update()
me_cupath8872 = bpy.data.meshes.new('CUpath8872')
me_cupath8872.from_pydata([(0.3524, -0.601, 0.0), (0.06341, -0.3121, 0.0), (0.3524, -0.3121, 0.0)], [], [(0, 2, 1)])
_uv = me_cupath8872.uv_layers.new(name='UVMap')
_uv.uv.foreach_set('vector', [0.004035, 0.1341, 0.1039, 0.237, 0.006301, 0.237])
me_cupath8872.materials.append(mat_texture_map_3)
me_cupath8872.use_remesh_preserve_volume = False
me_cupath8872.use_remesh_preserve_attributes = False
me_cupath8872.use_mirror_vertex_groups = False
me_cupath8872.auto_texspace = False
me_cupath8872.update()
me_cupath8787 = bpy.data.meshes.new('CUpath8787')
me_cupath8787.from_pydata([(0.06341, -0.3121, 0.0), (0.3524, -0.601, 0.0), (0.06341, -0.601, 0.0)], [], [(2, 1, 0)])
_uv = me_cupath8787.uv_layers.new(name='UVMap')
_uv.uv.foreach_set('vector', [0.0038, 0.1329, 0.1174, 0.247, 0.003977, 0.2441])
me_cupath8787.materials.append(mat_texture_map_3)
me_cupath8787.use_remesh_preserve_volume = False
me_cupath8787.use_remesh_preserve_attributes = False
me_cupath8787.use_mirror_vertex_groups = False
me_cupath8787.auto_texspace = False
me_cupath8787.update()
me_cupath8623 = bpy.data.meshes.new('CUpath8623')
me_cupath8623.from_pydata([(0.3524, -0.2759, 0.0), (0.3524, -0.3121, 0.0), (0.09953, -0.3121, 0.0), (0.09953, -0.2759, 0.0)], [], [(2, 0, 3), (2, 1, 0)])
_uv = me_cupath8623.uv_layers.new(name='UVMap')
_uv.uv.foreach_set('vector', [0.007, 0.129, 0.1219, 0.2376, 0.1214, 0.1279, 0.007, 0.129, 0.1213, 0.1266, 0.1219, 0.2376])
me_cupath8623.materials.append(mat_texture_map_3)
me_cupath8623.use_remesh_preserve_volume = False
me_cupath8623.use_remesh_preserve_attributes = False
me_cupath8623.use_mirror_vertex_groups = False
me_cupath8623.auto_texspace = False
me_cupath8623.update()
me_cupath8775 = bpy.data.meshes.new('CUpath8775')
me_cupath8775.from_pydata([(0.09953, -0.2759, 0.0), (0.09953, -0.3121, 0.0), (0.06341, -0.3121, 0.0), (0.06341, -0.2759, 0.0)], [], [(2, 0, 3), (2, 1, 0)])
_uv = me_cupath8775.uv_layers.new(name='UVMap')
_uv.uv.foreach_set('vector', [0.001372, 0.3736, 0.1224, 0.4945, 0.001372, 0.4945, 0.001372, 0.3736, 0.1224, 0.3736, 0.1224, 0.4945])
me_cupath8775.materials.append(mat_texture_map_3)
me_cupath8775.use_remesh_preserve_volume = False
me_cupath8775.use_remesh_preserve_attributes = False
me_cupath8775.use_mirror_vertex_groups = False
me_cupath8775.auto_texspace = False
me_cupath8775.update()
me_cupath4494 = bpy.data.meshes.new('CUpath4494')
me_cupath4494.from_pydata([(0.07244, 0.2342, 0.0), (0.235, 0.1981, 0.0), (0.235, 0.2342, 0.0)], [], [(1, 2, 0)])
_uv = me_cupath4494.uv_layers.new(name='UVMap')
_uv.uv.foreach_set('vector', [0.1171, 0.1221, 0.002723, 0.1219, 0.001999, 0.006882])
me_cupath4494.materials.append(mat_texture_map_3)
me_cupath4494.use_remesh_preserve_volume = False
me_cupath4494.use_remesh_preserve_attributes = False
me_cupath4494.use_mirror_vertex_groups = False
me_cupath4494.auto_texspace = False
me_cupath4494.update()
me_cupath4490 = bpy.data.meshes.new('CUpath4490')
me_cupath4490.from_pydata([(0.235, 0.1981, 0.0), (0.07244, 0.2342, 0.0), (0.07244, 0.1981, 0.0)], [], [(2, 0, 1)])
_uv = me_cupath4490.uv_layers.new(name='UVMap')
_uv.uv.foreach_set('vector', [0.00216, 0.005905, 0.1106, 0.1167, 0.001999, 0.119])
me_cupath4490.materials.append(mat_texture_map_3)
me_cupath4490.use_remesh_preserve_volume = False
me_cupath4490.use_remesh_preserve_attributes = False
me_cupath4490.use_mirror_vertex_groups = False
me_cupath4490.auto_texspace = False
me_cupath4490.update()
me_cucircle5113 = bpy.data.meshes.new('CUcircle5113')
me_cucircle5113.from_pydata([(0.2349, 0.2162, 0.0), (0.235, 0.2175, 0.0), (0.2352, 0.2186, 0.0), (0.2356, 0.2197, 0.0), (0.2361, 0.2208, 0.0), (0.2368, 0.2217, 0.0), (0.2375, 0.2226, 0.0), (0.2384, 0.2234, 0.0), (0.2394, 0.224, 0.0), (0.2404, 0.2245, 0.0), (0.2415, 0.2249, 0.0), (0.2427, 0.2252, 0.0), (0.2439, 0.2253, 0.0), (0.2452, 0.2252, 0.0), (0.2463, 0.2249, 0.0), (0.2474, 0.2245, 0.0), (0.2485, 0.224, 0.0), (0.2494, 0.2234, 0.0), (0.2503, 0.2226, 0.0), (0.2511, 0.2217, 0.0), (0.2517, 0.2208, 0.0), (0.2522, 0.2197, 0.0), (0.2526, 0.2186, 0.0), (0.2529, 0.2175, 0.0), (0.253, 0.2162, 0.0), (0.2529, 0.215, 0.0), (0.2526, 0.2138, 0.0), (0.2522, 0.2127, 0.0), (0.2517, 0.2117, 0.0), (0.2511, 0.2107, 0.0), (0.2503, 0.2098, 0.0), (0.2494, 0.2091, 0.0), (0.2485, 0.2084, 0.0), (0.2474, 0.2079, 0.0), (0.2463, 0.2075, 0.0), (0.2452, 0.2073, 0.0), (0.2439, 0.2072, 0.0), (0.2427, 0.2073, 0.0), (0.2415, 0.2075, 0.0), (0.2404, 0.2079, 0.0), (0.2394, 0.2084, 0.0), (0.2384, 0.2091, 0.0), (0.2375, 0.2098, 0.0), (0.2368, 0.2107, 0.0), (0.2361, 0.2117, 0.0), (0.2356, 0.2127, 0.0), (0.2352, 0.2138, 0.0), (0.235, 0.215, 0.0)], [], [(11, 13, 12), (10, 13, 11), (10, 14, 13), (9, 14, 10), (9, 15, 14), (8, 15, 9), (8, 16, 15), (7, 16, 8), (7, 17, 16), (6, 17, 7), (6, 18, 17), (5, 18, 6), (5, 19, 18), (4, 19, 5), (4, 20, 19), (3, 20, 4), (3, 21, 20), (2, 21, 3), (2, 22, 21), (1, 22, 2), (1, 23, 22), (0, 23, 1), (0, 24, 23), (47, 24, 0), (47, 25, 24), (46, 25, 47), (46, 26, 25), (45, 26, 46), (45, 27, 26), (44, 27, 45), (44, 28, 27), (43, 28, 44), (43, 29, 28), (42, 29, 43), (42, 30, 29), (41, 30, 42), (41, 31, 30), (40, 31, 41), (40, 32, 31), (39, 32, 40), (39, 33, 32), (38, 33, 39), (38, 34, 33), (37, 34, 38), (37, 35, 34), (36, 35, 37)])
_uv = me_cucircle5113.uv_layers.new(name='UVMap')
_uv.uv.foreach_set('vector', [0.03521, 0.993, 0.05098, 0.9984, 0.04291, 0.9962, 0.02819, 0.9888, 0.05098, 0.9984, 0.03521, 0.993, 0.02819, 0.9888, 0.05908, 0.9995, 0.05098, 0.9984, 0.02189, 0.9838, 0.05908, 0.9995, 0.02819, 0.9888, 0.02189, 0.9838, 0.06711, 0.9995, 0.05908, 0.9995, 0.01635, 0.9781, 0.06711, 0.9995, 0.02189, 0.9838, 0.01635, 0.9781, 0.07499, 0.9985, 0.06711, 0.9995, 0.01161, 0.9718, 0.07499, 0.9985, 0.01635, 0.9781, 0.01161, 0.9718, 0.08263, 0.9964, 0.07499, 0.9985, 0.00774, 0.9649, 0.08263, 0.9964, 0.01161, 0.9718, 0.00774, 0.9649, 0.08992, 0.9935, 0.08263, 0.9964, 0.004766, 0.9576, 0.08992, 0.9935, 0.00774, 0.9649, 0.004766, 0.9576, 0.09677, 0.9896, 0.08992, 0.9935, 0.002737, 0.95, 0.09677, 0.9896, 0.004766, 0.9576, 0.002737, 0.95, 0.1031, 0.9849, 0.09677, 0.9896, 0.0017, 0.9421, 0.1031, 0.9849, 0.002737, 0.95, 0.0017, 0.9421, 0.1088, 0.9793, 0.1031, 0.9849, 0.001699, 0.9341, 0.1088, 0.9793, 0.0017, 0.9421, 0.001699, 0.9341, 0.1138, 0.973, 0.1088, 0.9793, 0.002779, 0.926, 0.1138, 0.973, 0.001699, 0.9341, 0.002779, 0.926, 0.1179, 0.966, 0.1138, 0.973, 0.004987, 0.9179, 0.1179, 0.966, 0.002779, 0.926, 0.004987, 0.9179, 0.1212, 0.9583, 0.1179, 0.966, 0.008256, 0.9102, 0.1212, 0.9583, 0.004987, 0.9179, 0.008256, 0.9102, 0.1234, 0.9502, 0.1212, 0.9583, 0.01243, 0.9032, 0.1234, 0.9502, 0.008256, 0.9102, 0.01243, 0.9032, 0.1245, 0.9422, 0.1234, 0.9502, 0.01741, 0.8969, 0.1245, 0.9422, 0.01243, 0.9032, 0.01741, 0.8969, 0.1245, 0.9341, 0.1245, 0.9422, 0.02311, 0.8914, 0.1245, 0.9341, 0.01741, 0.8969, 0.02311, 0.8914, 0.1235, 0.9262, 0.1245, 0.9341, 0.02944, 0.8866, 0.1235, 0.9262, 0.02311, 0.8914, 0.02944, 0.8866, 0.1214, 0.9186, 0.1235, 0.9262, 0.03629, 0.8828, 0.1214, 0.9186, 0.02944, 0.8866, 0.03629, 0.8828, 0.1185, 0.9113, 0.1214, 0.9186, 0.04358, 0.8798, 0.1185, 0.9113, 0.03629, 0.8828, 0.04358, 0.8798, 0.1146, 0.9045, 0.1185, 0.9113, 0.05121, 0.8778, 0.1146, 0.9045, 0.04358, 0.8798, 0.05121, 0.8778, 0.1099, 0.8981, 0.1146, 0.9045, 0.05909, 0.8767, 0.1099, 0.8981, 0.05121, 0.8778, 0.05909, 0.8767, 0.1043, 0.8924, 0.1099, 0.8981, 0.06713, 0.8767, 0.1043, 0.8924, 0.05909, 0.8767, 0.06713, 0.8767, 0.09801, 0.8875, 0.1043, 0.8924, 0.07523, 0.8778, 0.09801, 0.8875, 0.06713, 0.8767, 0.07523, 0.8778, 0.09099, 0.8833, 0.09801, 0.8875, 0.08329, 0.88, 0.09099, 0.8833, 0.07523, 0.8778])
me_cucircle5113.materials.append(mat_texture_map_3)
me_cucircle5113.use_remesh_preserve_volume = False
me_cucircle5113.use_remesh_preserve_attributes = False
me_cucircle5113.use_mirror_vertex_groups = False
me_cucircle5113.auto_texspace = False
me_cucircle5113.update()
me_cupath6753 = bpy.data.meshes.new('CUpath6753')
me_cupath6753.from_pydata([(0.244, -0.1157, 0.0), (0.06341, -0.007314, 0.0), (0.244, -0.007315, 0.0)], [], [(0, 2, 1)])
_uv = me_cupath6753.uv_layers.new(name='UVMap')
_uv.uv.foreach_set('vector', [0.00141, 0.1301, 0.1212, 0.2485, 0.001542, 0.2478])
me_cupath6753.materials.append(mat_texture_map_3)
me_cupath6753.use_remesh_preserve_volume = False
me_cupath6753.use_remesh_preserve_attributes = False
me_cupath6753.use_mirror_vertex_groups = False
me_cupath6753.auto_texspace = False
me_cupath6753.update()
me_cupath6747 = bpy.data.meshes.new('CUpath6747')
me_cupath6747.from_pydata([(0.06341, -0.007314, 0.0), (0.244, -0.1157, 0.0), (0.06341, -0.1157, 0.0)], [], [(2, 1, 0)])
_uv = me_cupath6747.uv_layers.new(name='UVMap')
_uv.uv.foreach_set('vector', [0.003631, 0.1346, 0.1088, 0.2439, 0.006267, 0.2427])
me_cupath6747.materials.append(mat_texture_map_3)
me_cupath6747.use_remesh_preserve_volume = False
me_cupath6747.use_remesh_preserve_attributes = False
me_cupath6747.use_mirror_vertex_groups = False
me_cupath6747.auto_texspace = False
me_cupath6747.update()
me_cupath6713 = bpy.data.meshes.new('CUpath6713')
me_cupath6713.from_pydata([(0.244, 0.0288, 0.0), (0.244, -0.007314, 0.0), (0.09953, -0.007314, 0.0), (0.09953, 0.0288, 0.0)], [], [(2, 0, 3), (2, 1, 0)])
_uv = me_cupath6713.uv_layers.new(name='UVMap')
_uv.uv.foreach_set('vector', [0.123, 0.2465, 0.004701, 0.1271, 0.1206, 0.1276, 0.123, 0.2465, 0.1205, 0.1264, 0.004701, 0.1271])
me_cupath6713.materials.append(mat_texture_map_3)
me_cupath6713.use_remesh_preserve_volume = False
me_cupath6713.use_remesh_preserve_attributes = False
me_cupath6713.use_mirror_vertex_groups = False
me_cupath6713.auto_texspace = False
me_cupath6713.update()
me_cupath4914 = bpy.data.meshes.new('CUpath4914')
me_cupath4914.from_pydata([(0.244, 0.1891, 0.0), (0.06341, 0.2974, 0.0), (0.244, 0.2974, 0.0)], [], [(0, 2, 1)])
_uv = me_cupath4914.uv_layers.new(name='UVMap')
_uv.uv.foreach_set('vector', [0.001384, 0.1307, 0.1195, 0.2484, 0.0006019, 0.2484])
me_cupath4914.materials.append(mat_texture_map_3)
me_cupath4914.use_remesh_preserve_volume = False
me_cupath4914.use_remesh_preserve_attributes = False
me_cupath4914.use_mirror_vertex_groups = False
me_cupath4914.auto_texspace = False
me_cupath4914.update()
me_cupath4926 = bpy.data.meshes.new('CUpath4926')
me_cupath4926.from_pydata([(0.06341, 0.2974, 0.0), (0.244, 0.1891, 0.0), (0.06341, 0.1891, 0.0)], [], [(2, 1, 0)])
_uv = me_cupath4926.uv_layers.new(name='UVMap')
_uv.uv.foreach_set('vector', [0.001486, 0.1322, 0.1179, 0.2479, 0.0006084, 0.2479])
me_cupath4926.materials.append(mat_texture_map_3)
me_cupath4926.use_remesh_preserve_volume = False
me_cupath4926.use_remesh_preserve_attributes = False
me_cupath4926.use_mirror_vertex_groups = False
me_cupath4926.auto_texspace = False
me_cupath4926.update()
me_cupath4886 = bpy.data.meshes.new('CUpath4886')
me_cupath4886.from_pydata([(0.09953, 0.3335, 0.0), (0.09953, 0.2974, 0.0), (0.06341, 0.2974, 0.0), (0.06341, 0.3335, 0.0)], [], [(2, 0, 3), (2, 1, 0)])
_uv = me_cupath4886.uv_layers.new(name='UVMap')
_uv.uv.foreach_set('vector', [0.001438, 0.7525, 0.1243, 0.8753, 0.001438, 0.8753, 0.001438, 0.7525, 0.1243, 0.7525, 0.1243, 0.8753])
me_cupath4886.materials.append(mat_texture_map_3)
me_cupath4886.use_remesh_preserve_volume = False
me_cupath4886.use_remesh_preserve_attributes = False
me_cupath4886.use_mirror_vertex_groups = False
me_cupath4886.auto_texspace = False
me_cupath4886.update()
me_cupath4904 = bpy.data.meshes.new('CUpath4904')
me_cupath4904.from_pydata([(0.244, 0.3335, 0.0), (0.244, 0.2974, 0.0), (0.09953, 0.2974, 0.0), (0.09953, 0.3335, 0.0)], [], [(2, 0, 3), (2, 1, 0)])
_uv = me_cupath4904.uv_layers.new(name='UVMap')
_uv.uv.foreach_set('vector', [0.004426, 0.1282, 0.122, 0.2458, 0.123, 0.1288, 0.004426, 0.1282, 0.1228, 0.1282, 0.122, 0.2458])
me_cupath4904.materials.append(mat_texture_map_3)
me_cupath4904.use_remesh_preserve_volume = False
me_cupath4904.use_remesh_preserve_attributes = False
me_cupath4904.use_mirror_vertex_groups = False
me_cupath4904.auto_texspace = False
me_cupath4904.update()
me_cucircle6277 = bpy.data.meshes.new('CUcircle6277')
me_cucircle6277.from_pydata([(0.235, 0.06041, 0.0), (0.2351, 0.06163, 0.0), (0.2353, 0.06281, 0.0), (0.2357, 0.06392, 0.0), (0.2362, 0.06496, 0.0), (0.2369, 0.06592, 0.0), (0.2376, 0.06679, 0.0), (0.2385, 0.06755, 0.0), (0.2395, 0.0682, 0.0), (0.2405, 0.06873, 0.0), (0.2416, 0.06911, 0.0), (0.2428, 0.06935, 0.0), (0.244, 0.06944, 0.0), (0.2453, 0.06935, 0.0), (0.2464, 0.06911, 0.0), (0.2475, 0.06873, 0.0), (0.2486, 0.0682, 0.0), (0.2495, 0.06755, 0.0), (0.2504, 0.06679, 0.0), (0.2512, 0.06592, 0.0), (0.2518, 0.06496, 0.0), (0.2524, 0.06392, 0.0), (0.2527, 0.06281, 0.0), (0.253, 0.06163, 0.0), (0.2531, 0.06041, 0.0), (0.253, 0.05918, 0.0), (0.2527, 0.05801, 0.0), (0.2524, 0.05689, 0.0), (0.2518, 0.05585, 0.0), (0.2512, 0.05489, 0.0), (0.2504, 0.05402, 0.0), (0.2495, 0.05326, 0.0), (0.2486, 0.05261, 0.0), (0.2475, 0.05209, 0.0), (0.2464, 0.0517, 0.0), (0.2453, 0.05146, 0.0), (0.244, 0.05138, 0.0), (0.2428, 0.05146, 0.0), (0.2416, 0.0517, 0.0), (0.2405, 0.05209, 0.0), (0.2395, 0.05261, 0.0), (0.2385, 0.05326, 0.0), (0.2376, 0.05402, 0.0), (0.2369, 0.05489, 0.0), (0.2362, 0.05585, 0.0), (0.2357, 0.05689, 0.0), (0.2353, 0.05801, 0.0), (0.2351, 0.05918, 0.0)], [], [(11, 13, 12), (10, 13, 11), (10, 14, 13), (9, 14, 10), (9, 15, 14), (8, 15, 9), (8, 16, 15), (7, 16, 8), (7, 17, 16), (6, 17, 7), (6, 18, 17), (5, 18, 6), (5, 19, 18), (4, 19, 5), (4, 20, 19), (3, 20, 4), (3, 21, 20), (2, 21, 3), (2, 22, 21), (1, 22, 2), (1, 23, 22), (0, 23, 1), (0, 24, 23), (47, 24, 0), (47, 25, 24), (47, 26, 25), (46, 26, 47), (46, 27, 26), (45, 27, 46), (45, 28, 27), (44, 28, 45), (44, 29, 28), (43, 29, 44), (43, 30, 29), (42, 30, 43), (42, 31, 30), (41, 31, 42), (41, 32, 31), (40, 32, 41), (40, 33, 32), (39, 33, 40), (39, 34, 33), (38, 34, 39), (38, 35, 34), (37, 35, 38), (37, 36, 35)])
_uv = me_cucircle6277.uv_layers.new(name='UVMap')
_uv.uv.foreach_set('vector', [0.05841, 0.9987, 0.07506, 0.9976, 0.06677, 0.9987, 0.05032, 0.9976, 0.07506, 0.9976, 0.05841, 0.9987, 0.05032, 0.9976, 0.08293, 0.9954, 0.07506, 0.9976, 0.04257, 0.9955, 0.08293, 0.9954, 0.05032, 0.9976, 0.04257, 0.9955, 0.09033, 0.9923, 0.08293, 0.9954, 0.03525, 0.9924, 0.09033, 0.9923, 0.04257, 0.9955, 0.03525, 0.9924, 0.09717, 0.9883, 0.09033, 0.9923, 0.02842, 0.9885, 0.09717, 0.9883, 0.03525, 0.9924, 0.02842, 0.9885, 0.1034, 0.9834, 0.09717, 0.9883, 0.02218, 0.9837, 0.1034, 0.9834, 0.02842, 0.9885, 0.02218, 0.9837, 0.109, 0.9778, 0.1034, 0.9834, 0.01659, 0.9781, 0.109, 0.9778, 0.02218, 0.9837, 0.01659, 0.9781, 0.1137, 0.9716, 0.109, 0.9778, 0.01174, 0.9719, 0.1137, 0.9716, 0.01659, 0.9781, 0.01174, 0.9719, 0.1177, 0.9648, 0.1137, 0.9716, 0.007709, 0.9651, 0.1177, 0.9648, 0.01174, 0.9719, 0.007709, 0.9651, 0.1208, 0.9574, 0.1177, 0.9648, 0.004567, 0.9577, 0.1208, 0.9574, 0.007709, 0.9651, 0.004567, 0.9577, 0.1229, 0.9497, 0.1208, 0.9574, 0.002397, 0.9498, 0.1229, 0.9497, 0.004567, 0.9577, 0.002397, 0.9498, 0.124, 0.9416, 0.1229, 0.9497, 0.001276, 0.9415, 0.124, 0.9416, 0.002397, 0.9498, 0.001276, 0.9415, 0.124, 0.9332, 0.124, 0.9416, 0.001276, 0.9332, 0.124, 0.9332, 0.001276, 0.9415, 0.001276, 0.9332, 0.1229, 0.925, 0.124, 0.9332, 0.001276, 0.9332, 0.1207, 0.9171, 0.1229, 0.925, 0.002372, 0.9251, 0.1207, 0.9171, 0.001276, 0.9332, 0.002372, 0.9251, 0.1176, 0.9097, 0.1207, 0.9171, 0.004494, 0.9173, 0.1176, 0.9097, 0.002372, 0.9251, 0.004494, 0.9173, 0.1135, 0.9029, 0.1176, 0.9097, 0.007574, 0.91, 0.1135, 0.9029, 0.004494, 0.9173, 0.007574, 0.91, 0.1087, 0.8966, 0.1135, 0.9029, 0.01154, 0.9032, 0.1087, 0.8966, 0.007574, 0.91, 0.01154, 0.9032, 0.1031, 0.8911, 0.1087, 0.8966, 0.01634, 0.8969, 0.1031, 0.8911, 0.01154, 0.9032, 0.01634, 0.8969, 0.09687, 0.8863, 0.1031, 0.8911, 0.02188, 0.8913, 0.09687, 0.8863, 0.01634, 0.8969, 0.02188, 0.8913, 0.09004, 0.8823, 0.09687, 0.8863, 0.02811, 0.8865, 0.09004, 0.8823, 0.02188, 0.8913, 0.02811, 0.8865, 0.08272, 0.8792, 0.09004, 0.8823, 0.03496, 0.8825, 0.08272, 0.8792, 0.02811, 0.8865, 0.03496, 0.8825, 0.07497, 0.8771, 0.08272, 0.8792, 0.04235, 0.8793, 0.07497, 0.8771, 0.03496, 0.8825, 0.04235, 0.8793, 0.06687, 0.876, 0.07497, 0.8771, 0.05023, 0.8771, 0.06687, 0.876, 0.04235, 0.8793, 0.05023, 0.8771, 0.05851, 0.876, 0.06687, 0.876])
me_cucircle6277.materials.append(mat_texture_map_3)
me_cucircle6277.use_remesh_preserve_volume = False
me_cucircle6277.use_remesh_preserve_attributes = False
me_cucircle6277.use_mirror_vertex_groups = False
me_cucircle6277.auto_texspace = False
me_cucircle6277.update()
me_cupath5082 = bpy.data.meshes.new('CUpath5082')
me_cupath5082.from_pydata([(0.07244, 0.07846, 0.0), (0.235, 0.04235, 0.0), (0.235, 0.07846, 0.0)], [], [(1, 2, 0)])
_uv = me_cupath5082.uv_layers.new(name='UVMap')
_uv.uv.foreach_set('vector', [0.1202, 0.1231, 0.002079, 0.1231, 0.001276, 0.003737])
me_cupath5082.materials.append(mat_texture_map_3)
me_cupath5082.use_remesh_preserve_volume = False
me_cupath5082.use_remesh_preserve_attributes = False
me_cupath5082.use_mirror_vertex_groups = False
me_cupath5082.auto_texspace = False
me_cupath5082.update()
me_cupath5080 = bpy.data.meshes.new('CUpath5080')
me_cupath5080.from_pydata([(0.235, 0.04235, 0.0), (0.07244, 0.07846, 0.0), (0.07244, 0.04235, 0.0)], [], [(2, 0, 1)])
_uv = me_cupath5080.uv_layers.new(name='UVMap')
_uv.uv.foreach_set('vector', [0.001213, 0.002729, 0.1169, 0.1216, 0.001596, 0.1218])
me_cupath5080.materials.append(mat_texture_map_3)
me_cupath5080.use_remesh_preserve_volume = False
me_cupath5080.use_remesh_preserve_attributes = False
me_cupath5080.use_mirror_vertex_groups = False
me_cupath5080.auto_texspace = False
me_cupath5080.update()
me_cupath4236 = bpy.data.meshes.new('CUpath4236')
me_cupath4236.from_pydata([(0.09953, 0.1778, 0.0), (0.09953, 0.1417, 0.0), (0.06341, 0.1417, 0.0), (0.06341, 0.1778, 0.0)], [], [(2, 0, 3), (2, 1, 0)])
_uv = me_cupath4236.uv_layers.new(name='UVMap')
_uv.uv.foreach_set('vector', [-0.0003734, 0.6601, 0.1239, 0.7844, -0.0003733, 0.7844, -0.0003734, 0.6601, 0.1239, 0.6601, 0.1239, 0.7844])
me_cupath4236.materials.append(mat_texture_map_3)
me_cupath4236.use_remesh_preserve_volume = False
me_cupath4236.use_remesh_preserve_attributes = False
me_cupath4236.use_mirror_vertex_groups = False
me_cupath4236.auto_texspace = False
me_cupath4236.update()
me_cupath4478 = bpy.data.meshes.new('CUpath4478')
me_cupath4478.from_pydata([(0.06341, 0.1417, 0.0), (0.244, 0.03332, 0.0), (0.06341, 0.03332, 0.0)], [], [(2, 1, 0)])
_uv = me_cupath4478.uv_layers.new(name='UVMap')
_uv.uv.foreach_set('vector', [0.001896, 0.1303, 0.1179, 0.2474, 0.002663, 0.2471])
me_cupath4478.materials.append(mat_texture_map_3)
me_cupath4478.use_remesh_preserve_volume = False
me_cupath4478.use_remesh_preserve_attributes = False
me_cupath4478.use_mirror_vertex_groups = False
me_cupath4478.auto_texspace = False
me_cupath4478.update()
me_cupath4484 = bpy.data.meshes.new('CUpath4484')
me_cupath4484.from_pydata([(0.244, 0.03332, 0.0), (0.06341, 0.1417, 0.0), (0.244, 0.1417, 0.0)], [], [(0, 2, 1)])
_uv = me_cupath4484.uv_layers.new(name='UVMap')
_uv.uv.foreach_set('vector', [0.002075, 0.1305, 0.1208, 0.248, 0.002246, 0.2475])
me_cupath4484.materials.append(mat_texture_map_3)
me_cupath4484.use_remesh_preserve_volume = False
me_cupath4484.use_remesh_preserve_attributes = False
me_cupath4484.use_mirror_vertex_groups = False
me_cupath4484.auto_texspace = False
me_cupath4484.update()
me_cupath4458 = bpy.data.meshes.new('CUpath4458')
me_cupath4458.from_pydata([(0.244, 0.1778, 0.0), (0.244, 0.1417, 0.0), (0.09953, 0.1417, 0.0), (0.09953, 0.1778, 0.0)], [], [(2, 0, 3), (2, 1, 0)])
_uv = me_cupath4458.uv_layers.new(name='UVMap')
_uv.uv.foreach_set('vector', [0.008878, 0.13, 0.1223, 0.2389, 0.1211, 0.1319, 0.008878, 0.13, 0.1206, 0.1318, 0.1223, 0.2389])
me_cupath4458.materials.append(mat_texture_map_3)
me_cupath4458.use_remesh_preserve_volume = False
me_cupath4458.use_remesh_preserve_attributes = False
me_cupath4458.use_mirror_vertex_groups = False
me_cupath4458.auto_texspace = False
me_cupath4458.update()

# ---- objects
ob_ico_002 = bpy.data.objects.new('Ico_002', me_cupath4249)
ob_ico_001 = bpy.data.objects.new('Ico_001', me_cupath4275)
ob_obj_003_004 = bpy.data.objects.new('Obj_003.004', me_cupath6777)
ob_obj_003_003 = bpy.data.objects.new('Obj_003.003', me_cupath6775)
ob_obj_003 = bpy.data.objects.new('Obj_003', me_cucircle6759)
ob_obj_003_002 = bpy.data.objects.new('Obj_003.002', me_cupath4310)
ob_obj_004_004 = bpy.data.objects.new('Obj_004.004', me_cupath8089)
ob_obj_004_005 = bpy.data.objects.new('Obj_004.005', me_cupath8087)
ob_obj_004 = bpy.data.objects.new('Obj_004', me_cucircle8071)
ob_obj_004_001 = bpy.data.objects.new('Obj_004.001', me_cupath4262)
ob_obj_004_006 = bpy.data.objects.new('Obj_004.006', me_cupath8043)
ob_obj_004_003 = bpy.data.objects.new('Obj_004.003', me_cupath8039)
ob_obj_004_002 = bpy.data.objects.new('Obj_004.002', me_cupath8031)
ob_obj_005_006 = bpy.data.objects.new('Obj_005.006', me_cupath8885)
ob_obj_005_005 = bpy.data.objects.new('Obj_005.005', me_cupath8859)
ob_obj_005_002 = bpy.data.objects.new('Obj_005.002', me_cupath8695)
ob_obj_005 = bpy.data.objects.new('Obj_005', me_cupath8872)
ob_obj_005_004 = bpy.data.objects.new('Obj_005.004', me_cupath8787)
ob_obj_005_003 = bpy.data.objects.new('Obj_005.003', me_cupath8623)
ob_obj_005_001 = bpy.data.objects.new('Obj_005.001', me_cupath8775)
ob_obj_001_002 = bpy.data.objects.new('Obj_001.002', me_cupath4494)
ob_obj_001_006 = bpy.data.objects.new('Obj_001.006', me_cupath4490)
ob_obj_001 = bpy.data.objects.new('Obj_001', me_cucircle5113)
ob_obj_003_006 = bpy.data.objects.new('Obj_003.006', me_cupath6753)
ob_obj_003_005 = bpy.data.objects.new('Obj_003.005', me_cupath6747)
ob_obj_003_001 = bpy.data.objects.new('Obj_003.001', me_cupath6713)
ob_obj_001_004 = bpy.data.objects.new('Obj_001.004', me_cupath4914)
ob_obj_001_005 = bpy.data.objects.new('Obj_001.005', me_cupath4926)
ob_obj_001_001 = bpy.data.objects.new('Obj_001.001', me_cupath4886)
ob_obj_001_003 = bpy.data.objects.new('Obj_001.003', me_cupath4904)
ob_obj_002 = bpy.data.objects.new('Obj_002', me_cucircle6277)
ob_obj_002_004 = bpy.data.objects.new('Obj_002.004', me_cupath5082)
ob_obj_002_003 = bpy.data.objects.new('Obj_002.003', me_cupath5080)
ob_obj_002_002 = bpy.data.objects.new('Obj_002.002', me_cupath4236)
ob_obj_002_005 = bpy.data.objects.new('Obj_002.005', me_cupath4478)
ob_obj_002_006 = bpy.data.objects.new('Obj_002.006', me_cupath4484)
ob_obj_002_001 = bpy.data.objects.new('Obj_002.001', me_cupath4458)
ob_camera = bpy.data.objects.new('Camera', cam_camera)
ob_lamp = bpy.data.objects.new('Lamp', light_lamp)

# ---- transforms, parenting, visibility, modifiers, constraints
ob_ico_002.location = (0.0, 0.0, 0.0)
ob_ico_002.scale = (1.0, 1.0, 1.0)
ob_ico_002.lineart.crease_threshold = 0.0
ob_ico_001.location = (0.0, 0.0, 0.0)
ob_ico_001.lineart.crease_threshold = 0.0
ob_obj_003_004.location = (0.0, 0.0, 0.01)
ob_obj_003_004.lineart.crease_threshold = 0.0
ob_obj_003_003.location = (0.0, 0.0, 0.01)
ob_obj_003_003.lineart.crease_threshold = 0.0
ob_obj_003.location = (0.0, 0.0, 0.01)
ob_obj_003.lineart.crease_threshold = 0.0
ob_obj_003_002.location = (0.0, 0.0, 0.0)
ob_obj_003_002.lineart.crease_threshold = 0.0
ob_obj_004_004.location = (0.0, 0.0, 0.01)
ob_obj_004_004.lineart.crease_threshold = 0.0
ob_obj_004_005.location = (0.0, 0.0, 0.01)
ob_obj_004_005.lineart.crease_threshold = 0.0
ob_obj_004.location = (0.0, 0.0, 0.01)
ob_obj_004.lineart.crease_threshold = 0.0
ob_obj_004_001.location = (0.0, 0.0, 0.0)
ob_obj_004_001.lineart.crease_threshold = 0.0
ob_obj_004_006.location = (0.0, 0.0, 0.0)
ob_obj_004_006.lineart.crease_threshold = 0.0
ob_obj_004_003.location = (0.0, 0.0, 0.0)
ob_obj_004_003.lineart.crease_threshold = 0.0
ob_obj_004_002.location = (0.0, 0.0, 0.0)
ob_obj_004_002.lineart.crease_threshold = 0.0
ob_obj_005_006.location = (0.0, 0.0, 0.01)
ob_obj_005_006.lineart.crease_threshold = 0.0
ob_obj_005_005.location = (0.0, 0.0, 0.01)
ob_obj_005_005.lineart.crease_threshold = 0.0
ob_obj_005_002.location = (0.0, 0.0, 0.01)
ob_obj_005_002.lineart.crease_threshold = 0.0
ob_obj_005.location = (0.0, 0.0, 0.0)
ob_obj_005.lineart.crease_threshold = 0.0
ob_obj_005_004.location = (0.0, 0.0, 0.0)
ob_obj_005_004.lineart.crease_threshold = 0.0
ob_obj_005_003.location = (0.0, 0.0, 0.0)
ob_obj_005_003.lineart.crease_threshold = 0.0
ob_obj_005_001.location = (0.0, 0.0, 0.0)
ob_obj_005_001.lineart.crease_threshold = 0.0
ob_obj_001_002.location = (0.0, 0.0, 0.01)
ob_obj_001_002.lineart.crease_threshold = 0.0
ob_obj_001_006.location = (0.0, 0.0, 0.01)
ob_obj_001_006.lineart.crease_threshold = 0.0
ob_obj_001.location = (0.0, 0.0, 0.01)
ob_obj_001.lineart.crease_threshold = 0.0
ob_obj_003_006.location = (0.0, 0.0, 0.0)
ob_obj_003_006.lineart.crease_threshold = 0.0
ob_obj_003_005.location = (0.0, 0.0, 0.0)
ob_obj_003_005.lineart.crease_threshold = 0.0
ob_obj_003_001.location = (0.0, 0.0, 0.0)
ob_obj_003_001.lineart.crease_threshold = 0.0
ob_obj_001_004.location = (0.0, 0.0, 0.0)
ob_obj_001_004.lineart.crease_threshold = 0.0
ob_obj_001_005.location = (0.0, 0.0, 0.0)
ob_obj_001_005.lineart.crease_threshold = 0.0
ob_obj_001_001.location = (0.0, 0.0, 0.0)
ob_obj_001_001.lineart.crease_threshold = 0.0
ob_obj_001_003.location = (0.0, 0.0, 0.0)
ob_obj_001_003.lineart.crease_threshold = 0.0
ob_obj_002.location = (0.0, 0.0, 0.01)
ob_obj_002.lineart.crease_threshold = 0.0
ob_obj_002_004.location = (0.0, 0.0, 0.01)
ob_obj_002_004.lineart.crease_threshold = 0.0
ob_obj_002_003.location = (0.0, 0.0, 0.01)
ob_obj_002_003.lineart.crease_threshold = 0.0
ob_obj_002_002.location = (0.0, 0.0, 0.0)
ob_obj_002_002.lineart.crease_threshold = 0.0
ob_obj_002_005.location = (0.0, 0.0, 0.0)
ob_obj_002_005.lineart.crease_threshold = 0.0
ob_obj_002_006.location = (0.0, 0.0, 0.0)
ob_obj_002_006.lineart.crease_threshold = 0.0
ob_obj_002_001.location = (0.0, 0.0, 0.0)
ob_obj_002_001.lineart.crease_threshold = 0.0
ob_camera.location = (0.1538, -0.1141, 1.0)
ob_camera.lock_rotations_4d = False
ob_camera.empty_display_type = 'ARROWS'
ob_camera.color = (0.0, 0.0, 0.0, 0.0)
ob_camera.display_type = 'WIRE'
ob_camera.lineart.crease_threshold = 0.0
ob_lamp.location = (0.0, 0.0, 1.0)
ob_lamp.lock_rotations_4d = False
ob_lamp.empty_display_type = 'ARROWS'
ob_lamp.color = (0.0, 0.0, 0.0, 0.0)
ob_lamp.lineart.crease_threshold = 0.0
_c = ob_lamp.constraints.new('COPY_LOCATION'); _c.name = 'Copy Location'
_c.target = ob_camera

# ---- collection membership
col_collection_1.objects.link(ob_ico_002)
col_collection_1.objects.link(ob_ico_001)
col_collection_1.objects.link(ob_obj_003_004)
col_collection_1.objects.link(ob_obj_003_003)
col_collection_1.objects.link(ob_obj_003)
col_collection_1.objects.link(ob_obj_003_002)
col_collection_1.objects.link(ob_obj_004_004)
col_collection_1.objects.link(ob_obj_004_005)
col_collection_1.objects.link(ob_obj_004)
col_collection_1.objects.link(ob_obj_004_001)
col_collection_1.objects.link(ob_obj_004_006)
col_collection_1.objects.link(ob_obj_004_003)
col_collection_1.objects.link(ob_obj_004_002)
col_collection_1.objects.link(ob_obj_005_006)
col_collection_1.objects.link(ob_obj_005_005)
col_collection_1.objects.link(ob_obj_005_002)
col_collection_1.objects.link(ob_obj_005)
col_collection_1.objects.link(ob_obj_005_004)
col_collection_1.objects.link(ob_obj_005_003)
col_collection_1.objects.link(ob_obj_005_001)
col_collection_1.objects.link(ob_obj_001_002)
col_collection_1.objects.link(ob_obj_001_006)
col_collection_1.objects.link(ob_obj_001)
col_collection_1.objects.link(ob_obj_003_006)
col_collection_1.objects.link(ob_obj_003_005)
col_collection_1.objects.link(ob_obj_003_001)
col_collection_1.objects.link(ob_obj_001_004)
col_collection_1.objects.link(ob_obj_001_005)
col_collection_1.objects.link(ob_obj_001_001)
col_collection_1.objects.link(ob_obj_001_003)
col_collection_1.objects.link(ob_obj_002)
col_collection_1.objects.link(ob_obj_002_004)
col_collection_1.objects.link(ob_obj_002_003)
col_collection_1.objects.link(ob_obj_002_002)
col_collection_1.objects.link(ob_obj_002_005)
col_collection_1.objects.link(ob_obj_002_006)
col_collection_1.objects.link(ob_obj_002_001)
col_collection_1.objects.link(ob_camera)
col_collection_1.objects.link(ob_lamp)

# ---- scene / render settings (as saved in the file)
scene.camera = ob_camera
scene.frame_start = 1; scene.frame_end = 250; scene.frame_set(1)
scene.render.engine = 'CYCLES'
scene.render.resolution_x = 1634
scene.render.resolution_y = 3832
scene.render.resolution_percentage = 20
scene.render.dither_intensity = 0.0
scene.cycles.use_denoising = False
scene.cycles.samples = 128
scene.cycles.sampling_pattern = 'TABULATED_SOBOL'
scene.cycles.use_adaptive_sampling = False
scene.cycles.use_light_tree = False
scene.cycles.blur_glossy = 0.0
scene.cycles.sample_clamp_indirect = 0.0
scene.view_settings.view_transform = 'Standard'
bpy.context.view_layer.update()
